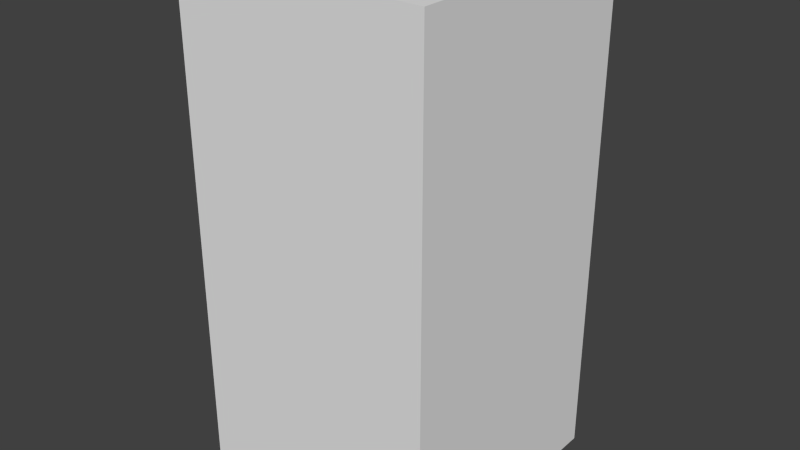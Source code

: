 # Source: greenFlagFive.blend  (saved by Blender 2.68.0; exported with 4.5.12 LTS)
import bpy
from mathutils import Matrix  # noqa: F401  (used for matrix-valued properties, if any)

bpy.ops.wm.read_factory_settings(use_empty=True)
scene = bpy.context.scene
scene.name = 'Scene'

# ---- collections
col_collection_1 = bpy.data.collections.new('Collection 1'); scene.collection.children.link(col_collection_1)

# ---- world
world_world = bpy.data.worlds.new('World'); scene.world = world_world
world_world.color = (0.05088, 0.05088, 0.05088)
world_world.use_sun_shadow = False
world_world.sun_shadow_jitter_overblur = 0.0
world_world.cycles.sampling_method = 'MANUAL'
world_world.cycles.sample_map_resolution = 256

# ---- meshes
me_greenflagfive = bpy.data.meshes.new('greenFlagFive')
me_greenflagfive.from_pydata([(-0.5, -0.5, -1.0), (-0.5, 0.5, -1.0), (0.5, 0.5, -1.0), (0.5, -0.5, -1.0), (-0.5, -0.5, 1.0), (-0.5, 0.5, 1.0), (0.5, 0.5, 1.0), (0.5, -0.5, 1.0)], [], [(4, 5, 1, 0), (5, 6, 2, 1), (6, 7, 3, 2), (7, 4, 0, 3), (0, 1, 2, 3), (7, 6, 5, 4)])
me_greenflagfive.use_remesh_preserve_volume = False
me_greenflagfive.use_remesh_preserve_attributes = False
me_greenflagfive.use_mirror_vertex_groups = False
me_greenflagfive.update()

# ---- objects
ob_greenflagfive = bpy.data.objects.new('greenFlagFive', me_greenflagfive)

# ---- transforms, parenting, visibility, modifiers, constraints
ob_greenflagfive.location = (0.0, 0.0, 0.0)
ob_greenflagfive.lineart.crease_threshold = 0.0

# ---- collection membership
col_collection_1.objects.link(ob_greenflagfive)

# ---- scene / render settings (as saved in the file)
scene.frame_start = 1; scene.frame_end = 250; scene.frame_set(1)
scene.render.engine = 'BLENDER_EEVEE_NEXT'
scene.render.image_settings.color_mode = 'RGB'
scene.render.image_settings.compression = 90
scene.render.resolution_percentage = 50
scene.render.dither_intensity = 0.0
scene.cycles.use_denoising = False
scene.cycles.samples = 10
scene.cycles.sampling_pattern = 'TABULATED_SOBOL'
scene.cycles.light_sampling_threshold = 0.0
scene.cycles.use_adaptive_sampling = False
scene.cycles.use_light_tree = False
scene.cycles.blur_glossy = 0.0
scene.cycles.volume_bounces = 1
scene.cycles.pixel_filter_type = 'GAUSSIAN'
scene.cycles.sample_clamp_indirect = 0.0
scene.view_settings.view_transform = 'Standard'
bpy.context.view_layer.update()

# ---- added for rendering (the .blend has no active camera and no usable light): camera, sun
cam_auto = bpy.data.cameras.new('AutoCamera')
cam_auto.lens = 50.0
cam_auto.sensor_width = 36.0
cam_auto.clip_end = 1000.0
ob_auto_camera = bpy.data.objects.new('AutoCamera', cam_auto)
scene.collection.objects.link(ob_auto_camera)
ob_auto_camera.location = (2.26633, -2.71959, 1.81306)
ob_auto_camera.rotation_euler = (1.09748, -7.21219e-08, 0.694738)
scene.camera = ob_auto_camera
light_auto_sun = bpy.data.lights.new('AutoSun', 'SUN')
light_auto_sun.energy = 3.0
light_auto_sun.angle = 0.0523599
ob_auto_sun = bpy.data.objects.new('AutoSun', light_auto_sun)
scene.collection.objects.link(ob_auto_sun)
ob_auto_sun.rotation_euler = (0.872665, 0.174533, 0.523599)
bpy.context.view_layer.update()
